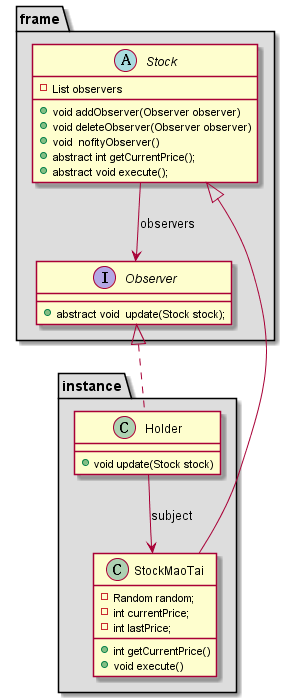

The diagram above was rendered by PlantUML. Its source (embedded in the PNG):
@startuml

package "frame" #dddddd {

    interface Observer{
        + abstract void  update(Stock stock);

    }
    abstract class Stock{
        - List observers
        + void addObserver(Observer observer)
        +void deleteObserver(Observer observer)
        +void  nofityObserver()
        +abstract int getCurrentPrice();
        +abstract void execute();
    }
Stock-->Observer:observers


}


package "instance" #dddddd {
    class Holder implements Observer{
        + void update(Stock stock)
    }

    class StockMaoTai extends Stock {
        - Random random;
        - int currentPrice;
        - int lastPrice;

        + int getCurrentPrice()
        +  void execute()
    }
Holder-->StockMaoTai:subject
}

@enduml